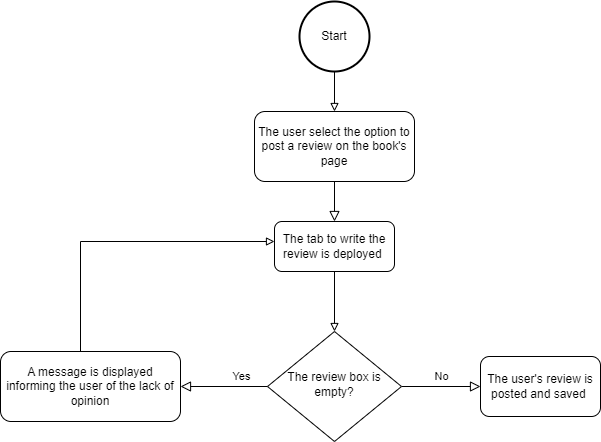

The diagram above was exported from draw.io. Its source (the exported page's mxGraphModel, read from the mxfile embedded in the PNG):
<mxGraphModel dx="1434" dy="738" grid="1" gridSize="10" guides="1" tooltips="1" connect="1" arrows="1" fold="1" page="1" pageScale="1" pageWidth="827" pageHeight="1169" math="0" shadow="0">
  <root>
    <mxCell id="WIyWlLk6GJQsqaUBKTNV-0" />
    <mxCell id="WIyWlLk6GJQsqaUBKTNV-1" parent="WIyWlLk6GJQsqaUBKTNV-0" />
    <mxCell id="WIyWlLk6GJQsqaUBKTNV-2" value="" style="rounded=0;html=1;jettySize=auto;orthogonalLoop=1;fontSize=11;endArrow=block;endFill=0;endSize=8;strokeWidth=1;shadow=0;labelBackgroundColor=none;edgeStyle=orthogonalEdgeStyle;" parent="WIyWlLk6GJQsqaUBKTNV-1" source="WIyWlLk6GJQsqaUBKTNV-3" target="s3HjMMb9lIJxHGMN7_8q-2" edge="1">
      <mxGeometry relative="1" as="geometry" />
    </mxCell>
    <mxCell id="WIyWlLk6GJQsqaUBKTNV-3" value="The user select the option to post a review on the book's page" style="rounded=1;whiteSpace=wrap;html=1;fontSize=12;glass=0;strokeWidth=1;shadow=0;" parent="WIyWlLk6GJQsqaUBKTNV-1" vertex="1">
      <mxGeometry x="274" y="130" width="160" height="70" as="geometry" />
    </mxCell>
    <mxCell id="WIyWlLk6GJQsqaUBKTNV-5" value="No" style="edgeStyle=orthogonalEdgeStyle;rounded=0;html=1;jettySize=auto;orthogonalLoop=1;fontSize=11;endArrow=block;endFill=0;endSize=8;strokeWidth=1;shadow=0;labelBackgroundColor=none;" parent="WIyWlLk6GJQsqaUBKTNV-1" source="WIyWlLk6GJQsqaUBKTNV-6" target="WIyWlLk6GJQsqaUBKTNV-7" edge="1">
      <mxGeometry y="10" relative="1" as="geometry">
        <mxPoint as="offset" />
      </mxGeometry>
    </mxCell>
    <mxCell id="WIyWlLk6GJQsqaUBKTNV-6" value="The review box is empty?" style="rhombus;whiteSpace=wrap;html=1;shadow=0;fontFamily=Helvetica;fontSize=12;align=center;strokeWidth=1;spacing=6;spacingTop=-4;" parent="WIyWlLk6GJQsqaUBKTNV-1" vertex="1">
      <mxGeometry x="287" y="350" width="134" height="110" as="geometry" />
    </mxCell>
    <mxCell id="WIyWlLk6GJQsqaUBKTNV-7" value="The user's review is posted and saved&amp;nbsp;" style="rounded=1;whiteSpace=wrap;html=1;fontSize=12;glass=0;strokeWidth=1;shadow=0;" parent="WIyWlLk6GJQsqaUBKTNV-1" vertex="1">
      <mxGeometry x="500" y="375" width="120" height="60" as="geometry" />
    </mxCell>
    <mxCell id="WIyWlLk6GJQsqaUBKTNV-9" value="Yes" style="edgeStyle=orthogonalEdgeStyle;rounded=0;html=1;jettySize=auto;orthogonalLoop=1;fontSize=11;endArrow=block;endFill=0;endSize=8;strokeWidth=1;shadow=0;labelBackgroundColor=none;" parent="WIyWlLk6GJQsqaUBKTNV-1" source="WIyWlLk6GJQsqaUBKTNV-6" target="WIyWlLk6GJQsqaUBKTNV-12" edge="1">
      <mxGeometry x="-0.3953" y="-10" relative="1" as="geometry">
        <mxPoint as="offset" />
        <mxPoint x="305" y="490" as="sourcePoint" />
      </mxGeometry>
    </mxCell>
    <mxCell id="s3HjMMb9lIJxHGMN7_8q-6" style="edgeStyle=orthogonalEdgeStyle;rounded=0;orthogonalLoop=1;jettySize=auto;html=1;endArrow=block;endFill=0;" edge="1" parent="WIyWlLk6GJQsqaUBKTNV-1" source="WIyWlLk6GJQsqaUBKTNV-12" target="s3HjMMb9lIJxHGMN7_8q-2">
      <mxGeometry relative="1" as="geometry">
        <Array as="points">
          <mxPoint x="100" y="260" />
        </Array>
      </mxGeometry>
    </mxCell>
    <mxCell id="WIyWlLk6GJQsqaUBKTNV-12" value="A message is displayed informing the user of the lack of opinion" style="rounded=1;whiteSpace=wrap;html=1;fontSize=12;glass=0;strokeWidth=1;shadow=0;" parent="WIyWlLk6GJQsqaUBKTNV-1" vertex="1">
      <mxGeometry x="20" y="370" width="180" height="70" as="geometry" />
    </mxCell>
    <mxCell id="s3HjMMb9lIJxHGMN7_8q-1" style="edgeStyle=orthogonalEdgeStyle;rounded=0;orthogonalLoop=1;jettySize=auto;html=1;endArrow=block;endFill=0;" edge="1" parent="WIyWlLk6GJQsqaUBKTNV-1" source="s3HjMMb9lIJxHGMN7_8q-0" target="WIyWlLk6GJQsqaUBKTNV-3">
      <mxGeometry relative="1" as="geometry" />
    </mxCell>
    <mxCell id="s3HjMMb9lIJxHGMN7_8q-0" value="Start" style="strokeWidth=2;html=1;shape=mxgraph.flowchart.start_2;whiteSpace=wrap;" vertex="1" parent="WIyWlLk6GJQsqaUBKTNV-1">
      <mxGeometry x="319" y="20" width="70" height="70" as="geometry" />
    </mxCell>
    <mxCell id="s3HjMMb9lIJxHGMN7_8q-3" style="edgeStyle=orthogonalEdgeStyle;rounded=0;orthogonalLoop=1;jettySize=auto;html=1;endArrow=block;endFill=0;" edge="1" parent="WIyWlLk6GJQsqaUBKTNV-1" source="s3HjMMb9lIJxHGMN7_8q-2" target="WIyWlLk6GJQsqaUBKTNV-6">
      <mxGeometry relative="1" as="geometry" />
    </mxCell>
    <mxCell id="s3HjMMb9lIJxHGMN7_8q-2" value="The tab to write the review is deployed&amp;nbsp;" style="rounded=1;whiteSpace=wrap;html=1;fontSize=12;glass=0;strokeWidth=1;shadow=0;" vertex="1" parent="WIyWlLk6GJQsqaUBKTNV-1">
      <mxGeometry x="294" y="240" width="120" height="50" as="geometry" />
    </mxCell>
  </root>
</mxGraphModel>